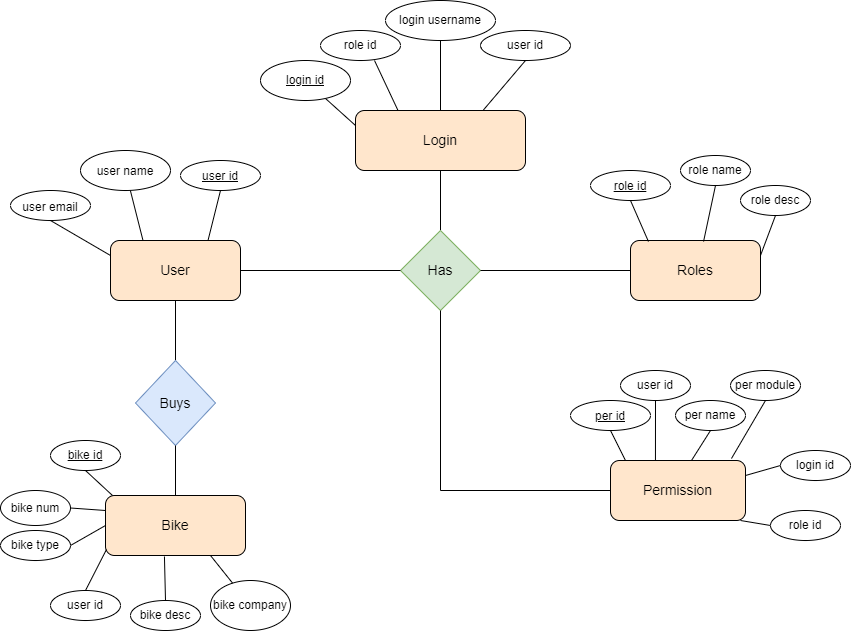

The diagram above was exported from draw.io. Its source (the exported page's mxGraphModel, read from the mxfile embedded in the PNG):
<mxGraphModel dx="868" dy="488" grid="1" gridSize="10" guides="1" tooltips="1" connect="1" arrows="1" fold="1" page="1" pageScale="1" pageWidth="850" pageHeight="1100" math="0" shadow="0">
  <root>
    <mxCell id="0" />
    <mxCell id="1" parent="0" />
    <mxCell id="N3CHux6tTMNREj-grJ8K-2" value="" style="endArrow=none;html=1;rounded=0;exitX=0;exitY=0.25;exitDx=0;exitDy=0;" edge="1" parent="1" source="N3CHux6tTMNREj-grJ8K-9" target="N3CHux6tTMNREj-grJ8K-3">
      <mxGeometry width="50" height="50" relative="1" as="geometry">
        <mxPoint x="320" y="130" as="sourcePoint" />
        <mxPoint x="320" y="100" as="targetPoint" />
      </mxGeometry>
    </mxCell>
    <mxCell id="N3CHux6tTMNREj-grJ8K-3" value="&lt;u&gt;login id&lt;/u&gt;" style="ellipse;whiteSpace=wrap;html=1;strokeColor=default;rotation=0;" vertex="1" parent="1">
      <mxGeometry x="260" y="80" width="90" height="40" as="geometry" />
    </mxCell>
    <mxCell id="N3CHux6tTMNREj-grJ8K-4" value="" style="endArrow=none;html=1;rounded=0;exitX=0.25;exitY=0;exitDx=0;exitDy=0;entryX=0.675;entryY=1;entryDx=0;entryDy=0;entryPerimeter=0;" edge="1" parent="1" source="N3CHux6tTMNREj-grJ8K-9" target="N3CHux6tTMNREj-grJ8K-5">
      <mxGeometry width="50" height="50" relative="1" as="geometry">
        <mxPoint x="390" y="140" as="sourcePoint" />
        <mxPoint x="380" y="60" as="targetPoint" />
      </mxGeometry>
    </mxCell>
    <mxCell id="N3CHux6tTMNREj-grJ8K-5" value="role id" style="ellipse;whiteSpace=wrap;html=1;strokeColor=default;" vertex="1" parent="1">
      <mxGeometry x="320" y="50" width="80" height="30" as="geometry" />
    </mxCell>
    <mxCell id="N3CHux6tTMNREj-grJ8K-9" value="&lt;font style=&quot;font-size: 14px&quot;&gt;Login&lt;/font&gt;" style="rounded=1;whiteSpace=wrap;html=1;strokeColor=default;fillColor=#ffe6cc;" vertex="1" parent="1">
      <mxGeometry x="355" y="130" width="170" height="60" as="geometry" />
    </mxCell>
    <mxCell id="N3CHux6tTMNREj-grJ8K-10" value="" style="endArrow=none;html=1;rounded=0;exitX=0.5;exitY=0;exitDx=0;exitDy=0;" edge="1" parent="1" source="N3CHux6tTMNREj-grJ8K-9" target="N3CHux6tTMNREj-grJ8K-11">
      <mxGeometry width="50" height="50" relative="1" as="geometry">
        <mxPoint x="370" y="130" as="sourcePoint" />
        <mxPoint x="440" y="80" as="targetPoint" />
      </mxGeometry>
    </mxCell>
    <mxCell id="N3CHux6tTMNREj-grJ8K-11" value="login username" style="ellipse;whiteSpace=wrap;html=1;strokeColor=default;" vertex="1" parent="1">
      <mxGeometry x="385" y="20" width="110" height="40" as="geometry" />
    </mxCell>
    <mxCell id="N3CHux6tTMNREj-grJ8K-12" value="" style="endArrow=none;html=1;rounded=0;exitX=0.75;exitY=0;exitDx=0;exitDy=0;entryX=0.5;entryY=1;entryDx=0;entryDy=0;" edge="1" parent="1" source="N3CHux6tTMNREj-grJ8K-9" target="N3CHux6tTMNREj-grJ8K-15">
      <mxGeometry width="50" height="50" relative="1" as="geometry">
        <mxPoint x="430" y="130" as="sourcePoint" />
        <mxPoint x="450" y="50" as="targetPoint" />
      </mxGeometry>
    </mxCell>
    <mxCell id="N3CHux6tTMNREj-grJ8K-15" value="user id" style="ellipse;whiteSpace=wrap;html=1;strokeColor=default;" vertex="1" parent="1">
      <mxGeometry x="480" y="50" width="90" height="30" as="geometry" />
    </mxCell>
    <mxCell id="N3CHux6tTMNREj-grJ8K-19" value="" style="endArrow=none;html=1;rounded=0;entryX=0.5;entryY=1;entryDx=0;entryDy=0;exitX=0.5;exitY=0;exitDx=0;exitDy=0;" edge="1" parent="1" source="N3CHux6tTMNREj-grJ8K-20" target="N3CHux6tTMNREj-grJ8K-9">
      <mxGeometry width="50" height="50" relative="1" as="geometry">
        <mxPoint x="395" y="250" as="sourcePoint" />
        <mxPoint x="420" y="190" as="targetPoint" />
      </mxGeometry>
    </mxCell>
    <mxCell id="N3CHux6tTMNREj-grJ8K-20" value="&lt;font style=&quot;font-size: 14px&quot;&gt;Has&lt;/font&gt;" style="rhombus;whiteSpace=wrap;html=1;strokeColor=#82b366;fillColor=#d5e8d4;" vertex="1" parent="1">
      <mxGeometry x="400" y="250" width="80" height="80" as="geometry" />
    </mxCell>
    <mxCell id="N3CHux6tTMNREj-grJ8K-21" value="" style="endArrow=none;html=1;rounded=0;fontSize=14;" edge="1" parent="1">
      <mxGeometry width="50" height="50" relative="1" as="geometry">
        <mxPoint x="220" y="290" as="sourcePoint" />
        <mxPoint x="400" y="290" as="targetPoint" />
      </mxGeometry>
    </mxCell>
    <mxCell id="N3CHux6tTMNREj-grJ8K-23" value="&lt;font style=&quot;font-size: 14px&quot;&gt;User&lt;/font&gt;" style="rounded=1;whiteSpace=wrap;html=1;fontSize=14;strokeColor=default;fillColor=#ffe6cc;" vertex="1" parent="1">
      <mxGeometry x="110" y="260" width="130" height="60" as="geometry" />
    </mxCell>
    <mxCell id="N3CHux6tTMNREj-grJ8K-24" value="" style="endArrow=none;html=1;rounded=0;fontSize=14;exitX=0.5;exitY=1;exitDx=0;exitDy=0;entryX=0;entryY=0.25;entryDx=0;entryDy=0;" edge="1" parent="1" source="N3CHux6tTMNREj-grJ8K-25" target="N3CHux6tTMNREj-grJ8K-23">
      <mxGeometry width="50" height="50" relative="1" as="geometry">
        <mxPoint x="50" y="220" as="sourcePoint" />
        <mxPoint x="90" y="260" as="targetPoint" />
      </mxGeometry>
    </mxCell>
    <mxCell id="N3CHux6tTMNREj-grJ8K-25" value="&lt;font style=&quot;font-size: 12px&quot;&gt;user email&lt;/font&gt;" style="ellipse;whiteSpace=wrap;html=1;fontSize=18;strokeColor=default;" vertex="1" parent="1">
      <mxGeometry x="10" y="210" width="80" height="30" as="geometry" />
    </mxCell>
    <mxCell id="N3CHux6tTMNREj-grJ8K-26" value="" style="endArrow=none;html=1;rounded=0;fontSize=14;exitX=0.25;exitY=0;exitDx=0;exitDy=0;" edge="1" parent="1" source="N3CHux6tTMNREj-grJ8K-23" target="N3CHux6tTMNREj-grJ8K-27">
      <mxGeometry width="50" height="50" relative="1" as="geometry">
        <mxPoint x="120" y="260" as="sourcePoint" />
        <mxPoint x="100" y="180" as="targetPoint" />
      </mxGeometry>
    </mxCell>
    <mxCell id="N3CHux6tTMNREj-grJ8K-27" value="&lt;font style=&quot;font-size: 12px&quot;&gt;user name&lt;/font&gt;" style="ellipse;whiteSpace=wrap;html=1;fontSize=14;strokeColor=default;" vertex="1" parent="1">
      <mxGeometry x="80" y="170" width="90" height="40" as="geometry" />
    </mxCell>
    <mxCell id="N3CHux6tTMNREj-grJ8K-31" value="" style="endArrow=none;html=1;rounded=0;fontSize=14;exitX=0.75;exitY=0;exitDx=0;exitDy=0;entryX=0.5;entryY=1;entryDx=0;entryDy=0;" edge="1" parent="1" source="N3CHux6tTMNREj-grJ8K-23" target="N3CHux6tTMNREj-grJ8K-32">
      <mxGeometry width="50" height="50" relative="1" as="geometry">
        <mxPoint x="140" y="260" as="sourcePoint" />
        <mxPoint x="188" y="190" as="targetPoint" />
      </mxGeometry>
    </mxCell>
    <mxCell id="N3CHux6tTMNREj-grJ8K-32" value="&lt;font style=&quot;font-size: 12px&quot;&gt;&lt;u&gt;user id&lt;/u&gt;&lt;/font&gt;" style="ellipse;whiteSpace=wrap;html=1;fontSize=14;strokeColor=default;" vertex="1" parent="1">
      <mxGeometry x="180" y="180" width="80" height="30" as="geometry" />
    </mxCell>
    <mxCell id="N3CHux6tTMNREj-grJ8K-34" value="" style="endArrow=none;html=1;rounded=0;fontSize=12;exitX=1;exitY=0.5;exitDx=0;exitDy=0;" edge="1" parent="1" source="N3CHux6tTMNREj-grJ8K-20" target="N3CHux6tTMNREj-grJ8K-35">
      <mxGeometry width="50" height="50" relative="1" as="geometry">
        <mxPoint x="500" y="330" as="sourcePoint" />
        <mxPoint x="640" y="290" as="targetPoint" />
      </mxGeometry>
    </mxCell>
    <mxCell id="N3CHux6tTMNREj-grJ8K-35" value="&lt;font style=&quot;font-size: 14px&quot;&gt;Roles&lt;/font&gt;" style="rounded=1;whiteSpace=wrap;html=1;fontSize=12;strokeColor=default;fillColor=#ffe6cc;" vertex="1" parent="1">
      <mxGeometry x="630" y="260" width="130" height="60" as="geometry" />
    </mxCell>
    <mxCell id="N3CHux6tTMNREj-grJ8K-36" value="" style="endArrow=none;html=1;rounded=0;fontSize=14;entryX=0.5;entryY=1;entryDx=0;entryDy=0;exitX=0.138;exitY=0.017;exitDx=0;exitDy=0;exitPerimeter=0;" edge="1" parent="1" source="N3CHux6tTMNREj-grJ8K-35" target="N3CHux6tTMNREj-grJ8K-38">
      <mxGeometry width="50" height="50" relative="1" as="geometry">
        <mxPoint x="640" y="260" as="sourcePoint" />
        <mxPoint x="640" y="210" as="targetPoint" />
      </mxGeometry>
    </mxCell>
    <mxCell id="N3CHux6tTMNREj-grJ8K-38" value="&lt;font style=&quot;font-size: 12px&quot;&gt;&lt;u&gt;role id&lt;/u&gt;&lt;/font&gt;" style="ellipse;whiteSpace=wrap;html=1;fontSize=14;strokeColor=default;" vertex="1" parent="1">
      <mxGeometry x="590" y="190" width="80" height="30" as="geometry" />
    </mxCell>
    <mxCell id="N3CHux6tTMNREj-grJ8K-40" value="" style="endArrow=none;html=1;rounded=0;fontSize=12;entryX=0.5;entryY=1;entryDx=0;entryDy=0;exitX=0.562;exitY=0.017;exitDx=0;exitDy=0;exitPerimeter=0;" edge="1" parent="1" source="N3CHux6tTMNREj-grJ8K-35" target="N3CHux6tTMNREj-grJ8K-41">
      <mxGeometry width="50" height="50" relative="1" as="geometry">
        <mxPoint x="690" y="260" as="sourcePoint" />
        <mxPoint x="690" y="200" as="targetPoint" />
      </mxGeometry>
    </mxCell>
    <mxCell id="N3CHux6tTMNREj-grJ8K-41" value="role name" style="ellipse;whiteSpace=wrap;html=1;fontSize=12;strokeColor=default;" vertex="1" parent="1">
      <mxGeometry x="680" y="175" width="70" height="30" as="geometry" />
    </mxCell>
    <mxCell id="N3CHux6tTMNREj-grJ8K-42" value="" style="endArrow=none;html=1;rounded=0;fontSize=12;entryX=0.5;entryY=1;entryDx=0;entryDy=0;exitX=1;exitY=0.25;exitDx=0;exitDy=0;" edge="1" parent="1" source="N3CHux6tTMNREj-grJ8K-35" target="N3CHux6tTMNREj-grJ8K-43">
      <mxGeometry width="50" height="50" relative="1" as="geometry">
        <mxPoint x="760" y="260" as="sourcePoint" />
        <mxPoint x="760" y="210" as="targetPoint" />
      </mxGeometry>
    </mxCell>
    <mxCell id="N3CHux6tTMNREj-grJ8K-43" value="role desc" style="ellipse;whiteSpace=wrap;html=1;fontSize=12;strokeColor=default;" vertex="1" parent="1">
      <mxGeometry x="740" y="205" width="70" height="30" as="geometry" />
    </mxCell>
    <mxCell id="N3CHux6tTMNREj-grJ8K-45" value="&lt;font style=&quot;font-size: 14px&quot;&gt;Permission&lt;/font&gt;" style="rounded=1;whiteSpace=wrap;html=1;fontSize=12;strokeColor=default;fillColor=#ffe6cc;" vertex="1" parent="1">
      <mxGeometry x="610" y="480" width="135" height="60" as="geometry" />
    </mxCell>
    <mxCell id="N3CHux6tTMNREj-grJ8K-48" value="" style="endArrow=none;html=1;rounded=0;fontSize=14;exitX=0;exitY=0.5;exitDx=0;exitDy=0;" edge="1" parent="1" source="N3CHux6tTMNREj-grJ8K-45">
      <mxGeometry width="50" height="50" relative="1" as="geometry">
        <mxPoint x="630" y="510" as="sourcePoint" />
        <mxPoint x="440" y="330" as="targetPoint" />
        <Array as="points">
          <mxPoint x="440" y="510" />
        </Array>
      </mxGeometry>
    </mxCell>
    <mxCell id="N3CHux6tTMNREj-grJ8K-52" value="&lt;span style=&quot;font-size: 12px&quot;&gt;&lt;u&gt;per id&lt;/u&gt;&lt;/span&gt;" style="ellipse;whiteSpace=wrap;html=1;fontSize=14;strokeColor=default;" vertex="1" parent="1">
      <mxGeometry x="570" y="420" width="80" height="30" as="geometry" />
    </mxCell>
    <mxCell id="N3CHux6tTMNREj-grJ8K-53" value="user id" style="ellipse;whiteSpace=wrap;html=1;fontSize=12;strokeColor=default;" vertex="1" parent="1">
      <mxGeometry x="620" y="390" width="70" height="30" as="geometry" />
    </mxCell>
    <mxCell id="N3CHux6tTMNREj-grJ8K-54" value="" style="endArrow=none;html=1;rounded=0;fontSize=14;entryX=0.5;entryY=1;entryDx=0;entryDy=0;exitX=0.111;exitY=0;exitDx=0;exitDy=0;exitPerimeter=0;" edge="1" parent="1" source="N3CHux6tTMNREj-grJ8K-45" target="N3CHux6tTMNREj-grJ8K-52">
      <mxGeometry width="50" height="50" relative="1" as="geometry">
        <mxPoint x="635" y="470" as="sourcePoint" />
        <mxPoint x="685" y="420" as="targetPoint" />
      </mxGeometry>
    </mxCell>
    <mxCell id="N3CHux6tTMNREj-grJ8K-55" value="" style="endArrow=none;html=1;rounded=0;fontSize=12;entryX=0.5;entryY=1;entryDx=0;entryDy=0;exitX=0.333;exitY=0;exitDx=0;exitDy=0;exitPerimeter=0;" edge="1" parent="1" source="N3CHux6tTMNREj-grJ8K-45" target="N3CHux6tTMNREj-grJ8K-53">
      <mxGeometry width="50" height="50" relative="1" as="geometry">
        <mxPoint x="719.03" y="480" as="sourcePoint" />
        <mxPoint x="730.97" y="423.98" as="targetPoint" />
      </mxGeometry>
    </mxCell>
    <mxCell id="N3CHux6tTMNREj-grJ8K-56" value="" style="endArrow=none;html=1;rounded=0;fontSize=12;exitX=0.6;exitY=0;exitDx=0;exitDy=0;entryX=0.5;entryY=1;entryDx=0;entryDy=0;exitPerimeter=0;" edge="1" parent="1" source="N3CHux6tTMNREj-grJ8K-45" target="N3CHux6tTMNREj-grJ8K-57">
      <mxGeometry width="50" height="50" relative="1" as="geometry">
        <mxPoint x="714.95" y="480" as="sourcePoint" />
        <mxPoint x="730" y="440" as="targetPoint" />
      </mxGeometry>
    </mxCell>
    <mxCell id="N3CHux6tTMNREj-grJ8K-57" value="per name" style="ellipse;whiteSpace=wrap;html=1;fontSize=12;strokeColor=default;" vertex="1" parent="1">
      <mxGeometry x="675" y="420" width="70" height="30" as="geometry" />
    </mxCell>
    <mxCell id="N3CHux6tTMNREj-grJ8K-58" value="" style="endArrow=none;html=1;rounded=0;fontSize=14;entryX=0.5;entryY=1;entryDx=0;entryDy=0;exitX=0.896;exitY=-0.033;exitDx=0;exitDy=0;exitPerimeter=0;" edge="1" parent="1" source="N3CHux6tTMNREj-grJ8K-45" target="N3CHux6tTMNREj-grJ8K-59">
      <mxGeometry width="50" height="50" relative="1" as="geometry">
        <mxPoint x="770" y="490" as="sourcePoint" />
        <mxPoint x="790" y="420" as="targetPoint" />
      </mxGeometry>
    </mxCell>
    <mxCell id="N3CHux6tTMNREj-grJ8K-59" value="per module" style="ellipse;whiteSpace=wrap;html=1;fontSize=12;strokeColor=default;" vertex="1" parent="1">
      <mxGeometry x="730" y="390" width="70" height="30" as="geometry" />
    </mxCell>
    <mxCell id="N3CHux6tTMNREj-grJ8K-60" value="" style="endArrow=none;html=1;rounded=0;fontSize=14;exitX=1;exitY=0.25;exitDx=0;exitDy=0;entryX=0;entryY=0.5;entryDx=0;entryDy=0;" edge="1" parent="1" source="N3CHux6tTMNREj-grJ8K-45" target="N3CHux6tTMNREj-grJ8K-61">
      <mxGeometry width="50" height="50" relative="1" as="geometry">
        <mxPoint x="747.5" y="509.5" as="sourcePoint" />
        <mxPoint x="782.5" y="509.5" as="targetPoint" />
      </mxGeometry>
    </mxCell>
    <mxCell id="N3CHux6tTMNREj-grJ8K-61" value="login id" style="ellipse;whiteSpace=wrap;html=1;fontSize=12;strokeColor=default;" vertex="1" parent="1">
      <mxGeometry x="780" y="470" width="70" height="30" as="geometry" />
    </mxCell>
    <mxCell id="N3CHux6tTMNREj-grJ8K-64" value="" style="endArrow=none;html=1;rounded=0;fontSize=14;entryX=0;entryY=0.5;entryDx=0;entryDy=0;" edge="1" parent="1" target="N3CHux6tTMNREj-grJ8K-65">
      <mxGeometry width="50" height="50" relative="1" as="geometry">
        <mxPoint x="740" y="540" as="sourcePoint" />
        <mxPoint x="780" y="530" as="targetPoint" />
      </mxGeometry>
    </mxCell>
    <mxCell id="N3CHux6tTMNREj-grJ8K-65" value="role id" style="ellipse;whiteSpace=wrap;html=1;fontSize=12;strokeColor=default;" vertex="1" parent="1">
      <mxGeometry x="770" y="530" width="70" height="30" as="geometry" />
    </mxCell>
    <mxCell id="N3CHux6tTMNREj-grJ8K-66" value="&amp;nbsp;Bike&amp;nbsp;" style="rounded=1;whiteSpace=wrap;html=1;fontSize=14;strokeColor=default;fillColor=#ffe6cc;" vertex="1" parent="1">
      <mxGeometry x="105" y="515" width="140" height="60" as="geometry" />
    </mxCell>
    <mxCell id="N3CHux6tTMNREj-grJ8K-68" value="" style="endArrow=none;html=1;rounded=0;fontSize=14;entryX=0.5;entryY=1;entryDx=0;entryDy=0;exitX=0.5;exitY=0;exitDx=0;exitDy=0;" edge="1" parent="1" source="N3CHux6tTMNREj-grJ8K-69" target="N3CHux6tTMNREj-grJ8K-23">
      <mxGeometry width="50" height="50" relative="1" as="geometry">
        <mxPoint x="175" y="370" as="sourcePoint" />
        <mxPoint x="180" y="330" as="targetPoint" />
      </mxGeometry>
    </mxCell>
    <mxCell id="N3CHux6tTMNREj-grJ8K-69" value="Buys" style="rhombus;whiteSpace=wrap;html=1;fontSize=14;strokeColor=#6c8ebf;fillColor=#dae8fc;" vertex="1" parent="1">
      <mxGeometry x="135" y="380" width="80" height="85" as="geometry" />
    </mxCell>
    <mxCell id="N3CHux6tTMNREj-grJ8K-70" value="" style="endArrow=none;html=1;rounded=0;fontSize=14;exitX=0.5;exitY=0;exitDx=0;exitDy=0;entryX=0.5;entryY=1;entryDx=0;entryDy=0;" edge="1" parent="1" source="N3CHux6tTMNREj-grJ8K-66" target="N3CHux6tTMNREj-grJ8K-69">
      <mxGeometry width="50" height="50" relative="1" as="geometry">
        <mxPoint x="130" y="480" as="sourcePoint" />
        <mxPoint x="180" y="430" as="targetPoint" />
      </mxGeometry>
    </mxCell>
    <mxCell id="N3CHux6tTMNREj-grJ8K-71" value="" style="endArrow=none;html=1;rounded=0;fontSize=14;entryX=0.05;entryY=0;entryDx=0;entryDy=0;entryPerimeter=0;exitX=0.5;exitY=1;exitDx=0;exitDy=0;" edge="1" parent="1" source="N3CHux6tTMNREj-grJ8K-72" target="N3CHux6tTMNREj-grJ8K-66">
      <mxGeometry width="50" height="50" relative="1" as="geometry">
        <mxPoint x="70" y="480" as="sourcePoint" />
        <mxPoint x="110" y="510" as="targetPoint" />
      </mxGeometry>
    </mxCell>
    <mxCell id="N3CHux6tTMNREj-grJ8K-72" value="&lt;u&gt;bike id&lt;/u&gt;" style="ellipse;whiteSpace=wrap;html=1;fontSize=12;strokeColor=default;" vertex="1" parent="1">
      <mxGeometry x="50" y="460" width="70" height="30" as="geometry" />
    </mxCell>
    <mxCell id="N3CHux6tTMNREj-grJ8K-73" value="" style="endArrow=none;html=1;rounded=0;fontSize=14;entryX=0;entryY=0.25;entryDx=0;entryDy=0;exitX=1;exitY=0.5;exitDx=0;exitDy=0;" edge="1" parent="1" source="N3CHux6tTMNREj-grJ8K-74" target="N3CHux6tTMNREj-grJ8K-66">
      <mxGeometry width="50" height="50" relative="1" as="geometry">
        <mxPoint x="70" y="530" as="sourcePoint" />
        <mxPoint x="100" y="530" as="targetPoint" />
      </mxGeometry>
    </mxCell>
    <mxCell id="N3CHux6tTMNREj-grJ8K-74" value="bike num" style="ellipse;whiteSpace=wrap;html=1;fontSize=12;strokeColor=default;" vertex="1" parent="1">
      <mxGeometry y="510" width="70" height="35" as="geometry" />
    </mxCell>
    <mxCell id="N3CHux6tTMNREj-grJ8K-75" value="" style="endArrow=none;html=1;rounded=0;fontSize=14;entryX=0;entryY=0.5;entryDx=0;entryDy=0;exitX=1;exitY=0.5;exitDx=0;exitDy=0;" edge="1" parent="1" source="N3CHux6tTMNREj-grJ8K-76" target="N3CHux6tTMNREj-grJ8K-66">
      <mxGeometry width="50" height="50" relative="1" as="geometry">
        <mxPoint x="60" y="560" as="sourcePoint" />
        <mxPoint x="100" y="550" as="targetPoint" />
      </mxGeometry>
    </mxCell>
    <mxCell id="N3CHux6tTMNREj-grJ8K-76" value="bike type" style="ellipse;whiteSpace=wrap;html=1;fontSize=12;strokeColor=default;" vertex="1" parent="1">
      <mxGeometry y="550" width="70" height="30" as="geometry" />
    </mxCell>
    <mxCell id="N3CHux6tTMNREj-grJ8K-77" value="" style="endArrow=none;html=1;rounded=0;fontSize=14;entryX=0.007;entryY=0.9;entryDx=0;entryDy=0;exitX=0.5;exitY=0;exitDx=0;exitDy=0;entryPerimeter=0;" edge="1" parent="1" source="N3CHux6tTMNREj-grJ8K-78" target="N3CHux6tTMNREj-grJ8K-66">
      <mxGeometry width="50" height="50" relative="1" as="geometry">
        <mxPoint x="80" y="590" as="sourcePoint" />
        <mxPoint x="100" y="570" as="targetPoint" />
      </mxGeometry>
    </mxCell>
    <mxCell id="N3CHux6tTMNREj-grJ8K-78" value="user id" style="ellipse;whiteSpace=wrap;html=1;fontSize=12;strokeColor=default;" vertex="1" parent="1">
      <mxGeometry x="50" y="610" width="70" height="30" as="geometry" />
    </mxCell>
    <mxCell id="N3CHux6tTMNREj-grJ8K-79" value="bike desc" style="ellipse;whiteSpace=wrap;html=1;fontSize=12;strokeColor=default;" vertex="1" parent="1">
      <mxGeometry x="130" y="620" width="70" height="30" as="geometry" />
    </mxCell>
    <mxCell id="N3CHux6tTMNREj-grJ8K-80" value="" style="endArrow=none;html=1;rounded=0;fontSize=14;entryX=0.421;entryY=1.017;entryDx=0;entryDy=0;entryPerimeter=0;exitX=0.5;exitY=0;exitDx=0;exitDy=0;" edge="1" parent="1" source="N3CHux6tTMNREj-grJ8K-79" target="N3CHux6tTMNREj-grJ8K-66">
      <mxGeometry width="50" height="50" relative="1" as="geometry">
        <mxPoint x="140" y="630" as="sourcePoint" />
        <mxPoint x="190" y="580" as="targetPoint" />
      </mxGeometry>
    </mxCell>
    <mxCell id="N3CHux6tTMNREj-grJ8K-81" value="bike company" style="ellipse;whiteSpace=wrap;html=1;fontSize=12;strokeColor=default;" vertex="1" parent="1">
      <mxGeometry x="210" y="600" width="80" height="50" as="geometry" />
    </mxCell>
    <mxCell id="N3CHux6tTMNREj-grJ8K-82" value="" style="endArrow=none;html=1;rounded=0;fontSize=14;entryX=0.75;entryY=1;entryDx=0;entryDy=0;" edge="1" parent="1" source="N3CHux6tTMNREj-grJ8K-81" target="N3CHux6tTMNREj-grJ8K-66">
      <mxGeometry width="50" height="50" relative="1" as="geometry">
        <mxPoint x="220" y="630" as="sourcePoint" />
        <mxPoint x="270" y="580" as="targetPoint" />
      </mxGeometry>
    </mxCell>
  </root>
</mxGraphModel>